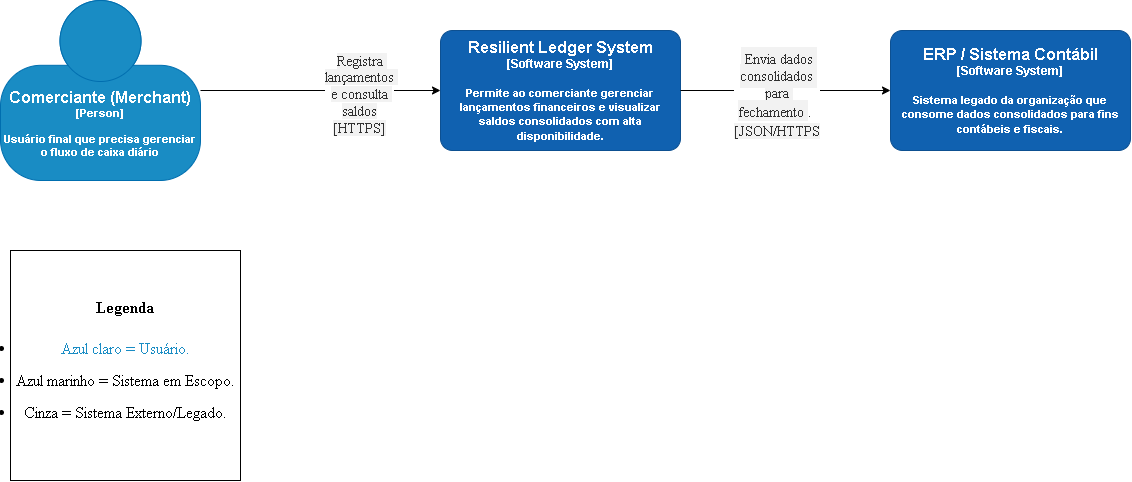

The diagram above was exported from draw.io. Its source (the exported page's mxGraphModel, read from the mxfile embedded in the PNG):
<mxGraphModel dx="437" dy="264" grid="1" gridSize="10" guides="1" tooltips="1" connect="1" arrows="1" fold="1" page="1" pageScale="1" pageWidth="827" pageHeight="1169" math="0" shadow="0">
  <root>
    <mxCell id="0" />
    <mxCell id="1" parent="0" />
    <object placeholders="1" c4Name="Comerciante (Merchant)" c4Type="Person" c4Description="Usuário final que precisa gerenciar o fluxo de caixa diário&#10;" label="&lt;font style=&quot;font-size: 16px&quot;&gt;&lt;span&gt;%c4Name%&lt;/span&gt;&lt;/font&gt;&lt;div&gt;[%c4Type%]&lt;/div&gt;&lt;br&gt;&lt;div&gt;&lt;font style=&quot;font-size: 11px&quot;&gt;&lt;font&gt;%c4Description%&lt;/font&gt;&lt;/font&gt;&lt;/div&gt;" id="BDtEgcUCTd9ZhTTHA7zW-1">
      <mxCell parent="1" style="html=1;fontSize=11;dashed=0;whiteSpace=wrap;fillColor=light-dark(#198CC4,#198CC4);strokeColor=#006EAF;fontColor=#ffffff;shape=mxgraph.c4.person2;align=center;metaEdit=1;points=[[0.5,0,0],[1,0.5,0],[1,0.75,0],[0.75,1,0],[0.5,1,0],[0.25,1,0],[0,0.75,0],[0,0.5,0]];resizable=0;labelBackgroundColor=none;fontStyle=1" vertex="1">
        <mxGeometry height="180" width="200" x="50" y="160" as="geometry" />
      </mxCell>
    </object>
    <object placeholders="1" c4Name="Resilient Ledger System" c4Type="Software System" c4Description="Permite ao comerciante gerenciar lançamentos financeiros e visualizar saldos consolidados com alta disponibilidade." label="&lt;font style=&quot;font-size: 16px&quot;&gt;&lt;span&gt;%c4Name%&lt;/span&gt;&lt;/font&gt;&lt;div&gt;[%c4Type%]&lt;/div&gt;&lt;br&gt;&lt;div&gt;&lt;font style=&quot;font-size: 11px&quot;&gt;&lt;font&gt;%c4Description%&lt;/font&gt;&lt;/font&gt;&lt;/div&gt;" id="BDtEgcUCTd9ZhTTHA7zW-2">
      <mxCell parent="1" style="rounded=1;whiteSpace=wrap;html=1;labelBackgroundColor=none;fillColor=light-dark(#1061B0,#083F75);fontColor=light-dark(#FFFFFF,#FFFFFF);align=center;arcSize=10;strokeColor=light-dark(#0D5091,#083F75);metaEdit=1;resizable=0;points=[[0.25,0,0],[0.5,0,0],[0.75,0,0],[1,0.25,0],[1,0.5,0],[1,0.75,0],[0.75,1,0],[0.5,1,0],[0.25,1,0],[0,0.75,0],[0,0.5,0],[0,0.25,0]];fontStyle=1" vertex="1">
        <mxGeometry height="120" width="240" x="490" y="190" as="geometry" />
      </mxCell>
    </object>
    <object placeholders="1" c4Name="ERP / Sistema Contábil" c4Type="Software System" c4Description="Sistema legado da organização que consome dados consolidados para fins contábeis e fiscais." label="&lt;font style=&quot;font-size: 16px&quot;&gt;&lt;span&gt;%c4Name%&lt;/span&gt;&lt;/font&gt;&lt;div&gt;[%c4Type%]&lt;/div&gt;&lt;br&gt;&lt;div&gt;&lt;font style=&quot;font-size: 11px&quot;&gt;&lt;font&gt;%c4Description%&lt;/font&gt;&lt;/font&gt;&lt;/div&gt;" id="BDtEgcUCTd9ZhTTHA7zW-4">
      <mxCell parent="1" style="rounded=1;whiteSpace=wrap;html=1;labelBackgroundColor=none;fillColor=light-dark(#1061B0,#999999);fontColor=light-dark(#FFFFFF,#FFFFFF);align=center;arcSize=10;strokeColor=light-dark(#0D5091,#000000);metaEdit=1;resizable=0;points=[[0.25,0,0],[0.5,0,0],[0.75,0,0],[1,0.25,0],[1,0.5,0],[1,0.75,0],[0.75,1,0],[0.5,1,0],[0.25,1,0],[0,0.75,0],[0,0.5,0],[0,0.25,0]];fontStyle=1" vertex="1">
        <mxGeometry height="120" width="240" x="940" y="190" as="geometry" />
      </mxCell>
    </object>
    <mxCell id="BDtEgcUCTd9ZhTTHA7zW-7" edge="1" parent="1" source="BDtEgcUCTd9ZhTTHA7zW-1" style="edgeStyle=orthogonalEdgeStyle;rounded=0;orthogonalLoop=1;jettySize=auto;html=1;entryX=0;entryY=0.5;entryDx=0;entryDy=0;entryPerimeter=0;" target="BDtEgcUCTd9ZhTTHA7zW-2">
      <mxGeometry relative="1" as="geometry" />
    </mxCell>
    <mxCell id="BDtEgcUCTd9ZhTTHA7zW-8" connectable="0" parent="BDtEgcUCTd9ZhTTHA7zW-7" style="edgeLabel;html=1;align=center;verticalAlign=middle;resizable=0;points=[];" value="&lt;span style=&quot;color: rgb(48, 48, 48); font-family: &amp;quot;Google Sans Code&amp;quot;; font-size: 14px; text-align: start; white-space: pre-wrap; background-color: rgb(242, 242, 242);&quot;&gt;Registra lançamentos e consulta saldos&lt;/span&gt;&lt;div&gt;&lt;span style=&quot;color: rgb(48, 48, 48); font-family: &amp;quot;Google Sans Code&amp;quot;; font-size: 14px; text-align: start; white-space: pre-wrap; background-color: rgb(242, 242, 242);&quot;&gt;&lt;span style=&quot;color: rgb(48, 48, 48); background-color: rgb(242, 242, 242);&quot;&gt;[HTTPS]&lt;/span&gt;&lt;/span&gt;&lt;/div&gt;" vertex="1">
      <mxGeometry relative="1" x="0.3125" y="-3" as="geometry">
        <mxPoint as="offset" />
      </mxGeometry>
    </mxCell>
    <mxCell id="BDtEgcUCTd9ZhTTHA7zW-9" edge="1" parent="1" source="BDtEgcUCTd9ZhTTHA7zW-2" style="edgeStyle=orthogonalEdgeStyle;rounded=0;orthogonalLoop=1;jettySize=auto;html=1;entryX=0;entryY=0.5;entryDx=0;entryDy=0;entryPerimeter=0;" target="BDtEgcUCTd9ZhTTHA7zW-4">
      <mxGeometry relative="1" as="geometry" />
    </mxCell>
    <mxCell id="BDtEgcUCTd9ZhTTHA7zW-10" connectable="0" parent="BDtEgcUCTd9ZhTTHA7zW-9" style="edgeLabel;html=1;align=center;verticalAlign=middle;resizable=0;points=[];" value="&lt;code class=&quot;code ng-star-inserted&quot; style=&quot;font-family: &amp;quot;Google Sans Code&amp;quot;; font-size: 0.875rem; color: rgb(48, 48, 48); background: none 0% 0% / auto repeat scroll padding-box border-box rgb(242, 242, 242); padding: 0.25rem; text-align: start; white-space: pre-wrap;&quot;&gt;Envia dados consolidados para fechamento&lt;/code&gt;&lt;span class=&quot;ng-star-inserted&quot; style=&quot;color: rgb(48, 48, 48); font-family: &amp;quot;Google Sans Text&amp;quot;; font-size: 16px; text-align: start; white-space: pre-wrap; background-color: rgb(255, 255, 255);&quot;&gt;. &lt;/span&gt;&lt;div&gt;&lt;span class=&quot;ng-star-inserted&quot; style=&quot;color: rgb(48, 48, 48); font-family: &amp;quot;Google Sans Text&amp;quot;; font-size: 16px; text-align: start; white-space: pre-wrap; background-color: rgb(255, 255, 255);&quot;&gt;&lt;span style=&quot;color: rgb(48, 48, 48); font-family: &amp;quot;Google Sans Code&amp;quot;; font-size: 14px; background-color: rgb(242, 242, 242);&quot;&gt;[JSON/HTTPS&lt;/span&gt;&lt;/span&gt;&lt;/div&gt;" vertex="1">
      <mxGeometry relative="1" x="-0.1" y="-4" as="geometry">
        <mxPoint as="offset" />
      </mxGeometry>
    </mxCell>
    <mxCell id="BDtEgcUCTd9ZhTTHA7zW-11" parent="1" style="whiteSpace=wrap;html=1;aspect=fixed;fillColor=light-dark(#FFFFFF,#FFFFFF);fontColor=light-dark(#000000,#1168BD);" value="&lt;div&gt;&lt;span style=&quot;font-family: &amp;quot;Google Sans Text&amp;quot;; font-size: 16px; font-weight: 700; text-align: start; white-space: pre-wrap;&quot;&gt;&lt;span style=&quot;color: light-dark(rgb(0, 0, 0), rgb(0, 0, 0));&quot;&gt;Legenda&lt;/span&gt;&lt;span style=&quot;&quot;&gt;&lt;br&gt;&lt;br&gt;&lt;/span&gt;&lt;/span&gt;&lt;/div&gt;&lt;div&gt;&lt;li class=&quot;paragraph list-item normal ng-star-inserted&quot; style=&quot;font-style: normal; font-variant: normal; font-size-adjust: none; font-language-override: normal; font-kerning: auto; font-optical-sizing: auto; font-feature-settings: normal; font-variation-settings: normal; font-stretch: normal; font-size: 16px; line-height: 1.5rem; font-family: &amp;quot;Google Sans Text&amp;quot;; margin-block-end: 8px;&quot;&gt;&lt;span class=&quot;ng-star-inserted&quot; style=&quot;color: light-dark(rgb(25, 140, 196), rgb(25, 140, 196));&quot;&gt;&lt;span&gt;Azul claro&lt;/span&gt; = Usuário.&lt;/span&gt;&lt;/li&gt;&lt;li class=&quot;paragraph list-item normal ng-star-inserted&quot; style=&quot;font-style: normal; font-variant: normal; font-size-adjust: none; font-language-override: normal; font-kerning: auto; font-optical-sizing: auto; font-feature-settings: normal; font-variation-settings: normal; font-stretch: normal; font-size: 16px; line-height: 1.5rem; font-family: &amp;quot;Google Sans Text&amp;quot;; margin-block-end: 8px;&quot;&gt;&lt;span class=&quot;ng-star-inserted&quot; style=&quot;color: light-dark(rgb(0, 0, 0), rgb(8, 63, 117));&quot;&gt;Azul marinho = Sistema em Escopo.&lt;/span&gt;&lt;/li&gt;&lt;li class=&quot;paragraph list-item normal ng-star-inserted&quot; style=&quot;font-style: normal; font-variant: normal; font-size-adjust: none; font-language-override: normal; font-kerning: auto; font-optical-sizing: auto; font-feature-settings: normal; font-variation-settings: normal; font-stretch: normal; font-size: 16px; line-height: 1.5rem; font-family: &amp;quot;Google Sans Text&amp;quot;; margin-block-end: 8px;&quot;&gt;&lt;span class=&quot;ng-star-inserted&quot; style=&quot;color: light-dark(rgb(0, 0, 0), rgb(153, 153, 153));&quot;&gt;Cinza = Sistema Externo/Legado.&lt;/span&gt;&lt;/li&gt;&lt;/div&gt;" vertex="1">
      <mxGeometry height="230" width="230" x="60" y="410" as="geometry" />
    </mxCell>
  </root>
</mxGraphModel>